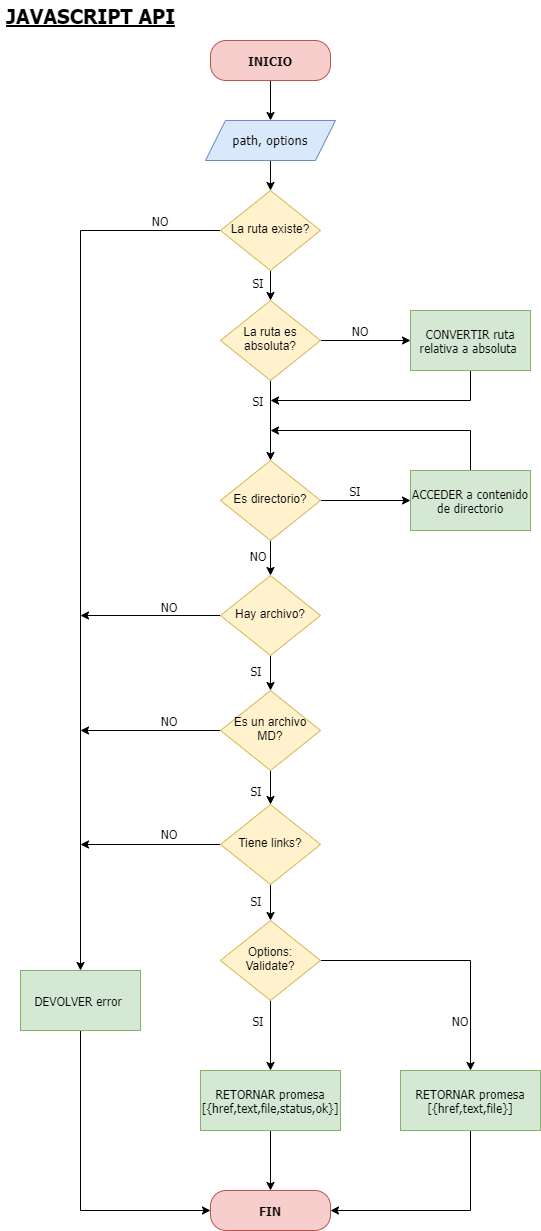

The diagram above was exported from draw.io. Its source (the exported page's mxGraphModel, read from the mxfile embedded in the PNG):
<mxGraphModel dx="1019" dy="555" grid="1" gridSize="10" guides="1" tooltips="1" connect="1" arrows="1" fold="1" page="1" pageScale="1" pageWidth="827" pageHeight="1169" math="0" shadow="0">
  <root>
    <mxCell id="WIyWlLk6GJQsqaUBKTNV-0" />
    <mxCell id="WIyWlLk6GJQsqaUBKTNV-1" parent="WIyWlLk6GJQsqaUBKTNV-0" />
    <mxCell id="mCayj5eymC6Nj5F-JdPh-7" value="" style="edgeStyle=orthogonalEdgeStyle;rounded=0;orthogonalLoop=1;jettySize=auto;html=1;fontFamily=Tahoma;fontSize=12;" parent="WIyWlLk6GJQsqaUBKTNV-1" source="mCayj5eymC6Nj5F-JdPh-2" target="mCayj5eymC6Nj5F-JdPh-5" edge="1">
      <mxGeometry relative="1" as="geometry" />
    </mxCell>
    <mxCell id="mCayj5eymC6Nj5F-JdPh-2" value="INICIO" style="rounded=1;whiteSpace=wrap;html=1;fontFamily=Tahoma;arcSize=39;fillColor=#f8cecc;strokeColor=#b85450;fontStyle=1" parent="WIyWlLk6GJQsqaUBKTNV-1" vertex="1">
      <mxGeometry x="240" y="50" width="120" height="40" as="geometry" />
    </mxCell>
    <mxCell id="mCayj5eymC6Nj5F-JdPh-3" value="FIN" style="rounded=1;whiteSpace=wrap;html=1;fontFamily=Tahoma;arcSize=39;fillColor=#f8cecc;strokeColor=#b85450;fontStyle=1" parent="WIyWlLk6GJQsqaUBKTNV-1" vertex="1">
      <mxGeometry x="240" y="1200" width="120" height="40" as="geometry" />
    </mxCell>
    <mxCell id="mCayj5eymC6Nj5F-JdPh-4" value="JAVASCRIPT API" style="text;html=1;align=center;verticalAlign=middle;resizable=0;points=[];autosize=1;fontFamily=Tahoma;fontStyle=5;fontSize=20;" parent="WIyWlLk6GJQsqaUBKTNV-1" vertex="1">
      <mxGeometry x="30" y="10" width="180" height="30" as="geometry" />
    </mxCell>
    <mxCell id="mCayj5eymC6Nj5F-JdPh-10" style="edgeStyle=orthogonalEdgeStyle;rounded=0;orthogonalLoop=1;jettySize=auto;html=1;fontFamily=Tahoma;fontSize=12;" parent="WIyWlLk6GJQsqaUBKTNV-1" source="mCayj5eymC6Nj5F-JdPh-5" target="mCayj5eymC6Nj5F-JdPh-9" edge="1">
      <mxGeometry relative="1" as="geometry" />
    </mxCell>
    <mxCell id="mCayj5eymC6Nj5F-JdPh-5" value="&lt;font style=&quot;font-size: 13px&quot;&gt;path, options&lt;/font&gt;" style="shape=parallelogram;perimeter=parallelogramPerimeter;whiteSpace=wrap;html=1;fixedSize=1;fontFamily=Tahoma;fontSize=12;fillColor=#dae8fc;strokeColor=#6c8ebf;" parent="WIyWlLk6GJQsqaUBKTNV-1" vertex="1">
      <mxGeometry x="235" y="130" width="130" height="40" as="geometry" />
    </mxCell>
    <mxCell id="mCayj5eymC6Nj5F-JdPh-18" value="" style="edgeStyle=orthogonalEdgeStyle;rounded=0;orthogonalLoop=1;jettySize=auto;html=1;fontFamily=Tahoma;fontSize=12;" parent="WIyWlLk6GJQsqaUBKTNV-1" source="mCayj5eymC6Nj5F-JdPh-9" target="WIyWlLk6GJQsqaUBKTNV-6" edge="1">
      <mxGeometry relative="1" as="geometry" />
    </mxCell>
    <mxCell id="DxWsY_Lhf7X4Akap556S-1" style="edgeStyle=orthogonalEdgeStyle;rounded=0;orthogonalLoop=1;jettySize=auto;html=1;exitX=0;exitY=0.5;exitDx=0;exitDy=0;entryX=0.5;entryY=0;entryDx=0;entryDy=0;" parent="WIyWlLk6GJQsqaUBKTNV-1" source="mCayj5eymC6Nj5F-JdPh-9" target="mCayj5eymC6Nj5F-JdPh-14" edge="1">
      <mxGeometry relative="1" as="geometry" />
    </mxCell>
    <mxCell id="mCayj5eymC6Nj5F-JdPh-9" value="La ruta existe?" style="rhombus;whiteSpace=wrap;html=1;shadow=0;fontFamily=Helvetica;fontSize=12;align=center;strokeWidth=1;spacing=6;spacingTop=-4;fillColor=#fff2cc;strokeColor=#d6b656;" parent="WIyWlLk6GJQsqaUBKTNV-1" vertex="1">
      <mxGeometry x="250" y="200" width="100" height="80" as="geometry" />
    </mxCell>
    <mxCell id="mCayj5eymC6Nj5F-JdPh-12" value="NO" style="text;html=1;strokeColor=none;fillColor=none;align=center;verticalAlign=middle;whiteSpace=wrap;rounded=0;fontFamily=Tahoma;fontSize=12;" parent="WIyWlLk6GJQsqaUBKTNV-1" vertex="1">
      <mxGeometry x="170" y="220" width="40" height="20" as="geometry" />
    </mxCell>
    <mxCell id="mCayj5eymC6Nj5F-JdPh-15" style="edgeStyle=orthogonalEdgeStyle;rounded=0;orthogonalLoop=1;jettySize=auto;html=1;exitX=0.5;exitY=1;exitDx=0;exitDy=0;entryX=0;entryY=0.5;entryDx=0;entryDy=0;fontFamily=Tahoma;fontSize=12;" parent="WIyWlLk6GJQsqaUBKTNV-1" source="mCayj5eymC6Nj5F-JdPh-14" target="mCayj5eymC6Nj5F-JdPh-3" edge="1">
      <mxGeometry relative="1" as="geometry" />
    </mxCell>
    <mxCell id="mCayj5eymC6Nj5F-JdPh-14" value="DEVOLVER error&amp;nbsp;" style="rounded=0;whiteSpace=wrap;html=1;fontFamily=Tahoma;fontSize=12;fillColor=#d5e8d4;strokeColor=#82b366;" parent="WIyWlLk6GJQsqaUBKTNV-1" vertex="1">
      <mxGeometry x="50" y="980" width="120" height="60" as="geometry" />
    </mxCell>
    <mxCell id="mCayj5eymC6Nj5F-JdPh-25" style="edgeStyle=orthogonalEdgeStyle;rounded=0;orthogonalLoop=1;jettySize=auto;html=1;exitX=1;exitY=0.5;exitDx=0;exitDy=0;entryX=0;entryY=0.5;entryDx=0;entryDy=0;fontFamily=Tahoma;fontSize=12;" parent="WIyWlLk6GJQsqaUBKTNV-1" source="WIyWlLk6GJQsqaUBKTNV-6" target="mCayj5eymC6Nj5F-JdPh-24" edge="1">
      <mxGeometry relative="1" as="geometry" />
    </mxCell>
    <mxCell id="DxWsY_Lhf7X4Akap556S-9" style="edgeStyle=orthogonalEdgeStyle;rounded=0;orthogonalLoop=1;jettySize=auto;html=1;exitX=0.5;exitY=1;exitDx=0;exitDy=0;entryX=0.5;entryY=0;entryDx=0;entryDy=0;" parent="WIyWlLk6GJQsqaUBKTNV-1" source="WIyWlLk6GJQsqaUBKTNV-6" target="DxWsY_Lhf7X4Akap556S-0" edge="1">
      <mxGeometry relative="1" as="geometry" />
    </mxCell>
    <mxCell id="WIyWlLk6GJQsqaUBKTNV-6" value="La ruta es absoluta?" style="rhombus;whiteSpace=wrap;html=1;shadow=0;fontFamily=Helvetica;fontSize=12;align=center;strokeWidth=1;spacing=6;spacingTop=-4;fillColor=#fff2cc;strokeColor=#d6b656;" parent="WIyWlLk6GJQsqaUBKTNV-1" vertex="1">
      <mxGeometry x="250" y="310" width="100" height="80" as="geometry" />
    </mxCell>
    <mxCell id="mCayj5eymC6Nj5F-JdPh-19" value="SI" style="text;html=1;strokeColor=none;fillColor=none;align=center;verticalAlign=middle;whiteSpace=wrap;rounded=0;fontFamily=Tahoma;fontSize=12;" parent="WIyWlLk6GJQsqaUBKTNV-1" vertex="1">
      <mxGeometry x="268" y="282" width="40" height="20" as="geometry" />
    </mxCell>
    <mxCell id="mCayj5eymC6Nj5F-JdPh-23" value="SI" style="text;html=1;strokeColor=none;fillColor=none;align=center;verticalAlign=middle;whiteSpace=wrap;rounded=0;fontFamily=Tahoma;fontSize=12;" parent="WIyWlLk6GJQsqaUBKTNV-1" vertex="1">
      <mxGeometry x="268" y="400" width="40" height="20" as="geometry" />
    </mxCell>
    <mxCell id="mCayj5eymC6Nj5F-JdPh-30" style="edgeStyle=orthogonalEdgeStyle;rounded=0;orthogonalLoop=1;jettySize=auto;html=1;exitX=0.5;exitY=1;exitDx=0;exitDy=0;fontFamily=Tahoma;fontSize=12;" parent="WIyWlLk6GJQsqaUBKTNV-1" source="mCayj5eymC6Nj5F-JdPh-24" edge="1">
      <mxGeometry relative="1" as="geometry">
        <Array as="points">
          <mxPoint x="500" y="410" />
          <mxPoint x="300" y="410" />
        </Array>
        <mxPoint x="300" y="410" as="targetPoint" />
      </mxGeometry>
    </mxCell>
    <mxCell id="mCayj5eymC6Nj5F-JdPh-24" value="CONVERTIR ruta relativa a absoluta&amp;nbsp;" style="rounded=0;whiteSpace=wrap;html=1;fontFamily=Tahoma;fontSize=12;fillColor=#d5e8d4;strokeColor=#82b366;" parent="WIyWlLk6GJQsqaUBKTNV-1" vertex="1">
      <mxGeometry x="440" y="320" width="120" height="60" as="geometry" />
    </mxCell>
    <mxCell id="futP3R3XCPoY1-pv2cTM-7" style="edgeStyle=orthogonalEdgeStyle;rounded=0;orthogonalLoop=1;jettySize=auto;html=1;exitX=0.5;exitY=1;exitDx=0;exitDy=0;" parent="WIyWlLk6GJQsqaUBKTNV-1" source="mCayj5eymC6Nj5F-JdPh-26" target="futP3R3XCPoY1-pv2cTM-4" edge="1">
      <mxGeometry relative="1" as="geometry" />
    </mxCell>
    <mxCell id="futP3R3XCPoY1-pv2cTM-13" style="edgeStyle=orthogonalEdgeStyle;rounded=0;orthogonalLoop=1;jettySize=auto;html=1;exitX=0;exitY=0.5;exitDx=0;exitDy=0;" parent="WIyWlLk6GJQsqaUBKTNV-1" source="mCayj5eymC6Nj5F-JdPh-26" edge="1">
      <mxGeometry relative="1" as="geometry">
        <mxPoint x="110" y="740" as="targetPoint" />
      </mxGeometry>
    </mxCell>
    <mxCell id="mCayj5eymC6Nj5F-JdPh-26" value="Es un archivo MD?" style="rhombus;whiteSpace=wrap;html=1;shadow=0;fontFamily=Helvetica;fontSize=12;align=center;strokeWidth=1;spacing=6;spacingTop=-4;fillColor=#fff2cc;strokeColor=#d6b656;" parent="WIyWlLk6GJQsqaUBKTNV-1" vertex="1">
      <mxGeometry x="250" y="700" width="100" height="80" as="geometry" />
    </mxCell>
    <mxCell id="mCayj5eymC6Nj5F-JdPh-29" value="NO" style="text;html=1;strokeColor=none;fillColor=none;align=center;verticalAlign=middle;whiteSpace=wrap;rounded=0;fontFamily=Tahoma;fontSize=12;" parent="WIyWlLk6GJQsqaUBKTNV-1" vertex="1">
      <mxGeometry x="370" y="330" width="40" height="20" as="geometry" />
    </mxCell>
    <mxCell id="mCayj5eymC6Nj5F-JdPh-34" value="NO" style="text;html=1;strokeColor=none;fillColor=none;align=center;verticalAlign=middle;whiteSpace=wrap;rounded=0;fontFamily=Tahoma;fontSize=12;" parent="WIyWlLk6GJQsqaUBKTNV-1" vertex="1">
      <mxGeometry x="179" y="720" width="40" height="20" as="geometry" />
    </mxCell>
    <mxCell id="-kUUt5J60D5tBj2wyVwO-4" style="edgeStyle=orthogonalEdgeStyle;rounded=0;orthogonalLoop=1;jettySize=auto;html=1;exitX=0.5;exitY=1;exitDx=0;exitDy=0;" parent="WIyWlLk6GJQsqaUBKTNV-1" target="-kUUt5J60D5tBj2wyVwO-3" edge="1">
      <mxGeometry relative="1" as="geometry">
        <mxPoint x="300" y="980" as="sourcePoint" />
      </mxGeometry>
    </mxCell>
    <mxCell id="-kUUt5J60D5tBj2wyVwO-13" style="edgeStyle=orthogonalEdgeStyle;rounded=0;orthogonalLoop=1;jettySize=auto;html=1;exitX=1;exitY=0.5;exitDx=0;exitDy=0;entryX=0.5;entryY=0;entryDx=0;entryDy=0;" parent="WIyWlLk6GJQsqaUBKTNV-1" source="-kUUt5J60D5tBj2wyVwO-0" target="-kUUt5J60D5tBj2wyVwO-11" edge="1">
      <mxGeometry relative="1" as="geometry" />
    </mxCell>
    <mxCell id="-kUUt5J60D5tBj2wyVwO-0" value="Options:&lt;br&gt;Validate?" style="rhombus;whiteSpace=wrap;html=1;shadow=0;fontFamily=Helvetica;fontSize=12;align=center;strokeWidth=1;spacing=6;spacingTop=-4;fillColor=#fff2cc;strokeColor=#d6b656;" parent="WIyWlLk6GJQsqaUBKTNV-1" vertex="1">
      <mxGeometry x="250" y="930" width="100" height="80" as="geometry" />
    </mxCell>
    <mxCell id="-kUUt5J60D5tBj2wyVwO-5" style="edgeStyle=orthogonalEdgeStyle;rounded=0;orthogonalLoop=1;jettySize=auto;html=1;exitX=0.5;exitY=1;exitDx=0;exitDy=0;" parent="WIyWlLk6GJQsqaUBKTNV-1" source="-kUUt5J60D5tBj2wyVwO-3" edge="1">
      <mxGeometry relative="1" as="geometry">
        <mxPoint x="300" y="1200" as="targetPoint" />
      </mxGeometry>
    </mxCell>
    <mxCell id="-kUUt5J60D5tBj2wyVwO-3" value="RETORNAR promesa [{href,text,file,status,ok}]" style="rounded=0;whiteSpace=wrap;html=1;fontFamily=Tahoma;fontSize=12;fillColor=#d5e8d4;strokeColor=#82b366;" parent="WIyWlLk6GJQsqaUBKTNV-1" vertex="1">
      <mxGeometry x="230" y="1080" width="140" height="60" as="geometry" />
    </mxCell>
    <mxCell id="-kUUt5J60D5tBj2wyVwO-7" value="SI" style="text;html=1;strokeColor=none;fillColor=none;align=center;verticalAlign=middle;whiteSpace=wrap;rounded=0;fontFamily=Tahoma;fontSize=12;" parent="WIyWlLk6GJQsqaUBKTNV-1" vertex="1">
      <mxGeometry x="266" y="790" width="40" height="20" as="geometry" />
    </mxCell>
    <mxCell id="-kUUt5J60D5tBj2wyVwO-9" value="SI" style="text;html=1;strokeColor=none;fillColor=none;align=center;verticalAlign=middle;whiteSpace=wrap;rounded=0;fontFamily=Tahoma;fontSize=12;" parent="WIyWlLk6GJQsqaUBKTNV-1" vertex="1">
      <mxGeometry x="268" y="1020" width="40" height="20" as="geometry" />
    </mxCell>
    <mxCell id="-kUUt5J60D5tBj2wyVwO-14" style="edgeStyle=orthogonalEdgeStyle;rounded=0;orthogonalLoop=1;jettySize=auto;html=1;exitX=0.5;exitY=1;exitDx=0;exitDy=0;entryX=1;entryY=0.5;entryDx=0;entryDy=0;" parent="WIyWlLk6GJQsqaUBKTNV-1" source="-kUUt5J60D5tBj2wyVwO-11" target="mCayj5eymC6Nj5F-JdPh-3" edge="1">
      <mxGeometry relative="1" as="geometry" />
    </mxCell>
    <mxCell id="-kUUt5J60D5tBj2wyVwO-11" value="RETORNAR promesa [{href,text,file}]" style="rounded=0;whiteSpace=wrap;html=1;fontFamily=Tahoma;fontSize=12;fillColor=#d5e8d4;strokeColor=#82b366;" parent="WIyWlLk6GJQsqaUBKTNV-1" vertex="1">
      <mxGeometry x="430" y="1080" width="140" height="60" as="geometry" />
    </mxCell>
    <mxCell id="-kUUt5J60D5tBj2wyVwO-12" value="NO" style="text;html=1;strokeColor=none;fillColor=none;align=center;verticalAlign=middle;whiteSpace=wrap;rounded=0;fontFamily=Tahoma;fontSize=12;" parent="WIyWlLk6GJQsqaUBKTNV-1" vertex="1">
      <mxGeometry x="470" y="1020" width="40" height="20" as="geometry" />
    </mxCell>
    <mxCell id="DxWsY_Lhf7X4Akap556S-11" style="edgeStyle=orthogonalEdgeStyle;rounded=0;orthogonalLoop=1;jettySize=auto;html=1;exitX=1;exitY=0.5;exitDx=0;exitDy=0;entryX=0;entryY=0.5;entryDx=0;entryDy=0;" parent="WIyWlLk6GJQsqaUBKTNV-1" source="DxWsY_Lhf7X4Akap556S-0" target="DxWsY_Lhf7X4Akap556S-4" edge="1">
      <mxGeometry relative="1" as="geometry" />
    </mxCell>
    <mxCell id="futP3R3XCPoY1-pv2cTM-1" style="edgeStyle=orthogonalEdgeStyle;rounded=0;orthogonalLoop=1;jettySize=auto;html=1;exitX=0.5;exitY=1;exitDx=0;exitDy=0;entryX=0.5;entryY=0;entryDx=0;entryDy=0;" parent="WIyWlLk6GJQsqaUBKTNV-1" source="DxWsY_Lhf7X4Akap556S-0" target="futP3R3XCPoY1-pv2cTM-0" edge="1">
      <mxGeometry relative="1" as="geometry" />
    </mxCell>
    <mxCell id="DxWsY_Lhf7X4Akap556S-0" value="Es directorio?" style="rhombus;whiteSpace=wrap;html=1;shadow=0;fontFamily=Helvetica;fontSize=12;align=center;strokeWidth=1;spacing=6;spacingTop=-4;fillColor=#fff2cc;strokeColor=#d6b656;" parent="WIyWlLk6GJQsqaUBKTNV-1" vertex="1">
      <mxGeometry x="250" y="470" width="100" height="80" as="geometry" />
    </mxCell>
    <mxCell id="DxWsY_Lhf7X4Akap556S-10" style="edgeStyle=orthogonalEdgeStyle;rounded=0;orthogonalLoop=1;jettySize=auto;html=1;" parent="WIyWlLk6GJQsqaUBKTNV-1" source="DxWsY_Lhf7X4Akap556S-4" edge="1">
      <mxGeometry relative="1" as="geometry">
        <mxPoint x="300" y="440" as="targetPoint" />
        <Array as="points">
          <mxPoint x="500" y="440" />
        </Array>
      </mxGeometry>
    </mxCell>
    <mxCell id="DxWsY_Lhf7X4Akap556S-4" value="ACCEDER a contenido de directorio" style="rounded=0;whiteSpace=wrap;html=1;fontFamily=Tahoma;fontSize=12;fillColor=#d5e8d4;strokeColor=#82b366;" parent="WIyWlLk6GJQsqaUBKTNV-1" vertex="1">
      <mxGeometry x="440" y="480" width="120" height="60" as="geometry" />
    </mxCell>
    <mxCell id="DxWsY_Lhf7X4Akap556S-12" value="SI" style="text;html=1;strokeColor=none;fillColor=none;align=center;verticalAlign=middle;whiteSpace=wrap;rounded=0;fontFamily=Tahoma;fontSize=12;" parent="WIyWlLk6GJQsqaUBKTNV-1" vertex="1">
      <mxGeometry x="365" y="490" width="40" height="20" as="geometry" />
    </mxCell>
    <mxCell id="DxWsY_Lhf7X4Akap556S-14" value="NO" style="text;html=1;strokeColor=none;fillColor=none;align=center;verticalAlign=middle;whiteSpace=wrap;rounded=0;fontFamily=Tahoma;fontSize=12;" parent="WIyWlLk6GJQsqaUBKTNV-1" vertex="1">
      <mxGeometry x="268" y="555" width="40" height="20" as="geometry" />
    </mxCell>
    <mxCell id="futP3R3XCPoY1-pv2cTM-2" style="edgeStyle=orthogonalEdgeStyle;rounded=0;orthogonalLoop=1;jettySize=auto;html=1;exitX=0.5;exitY=1;exitDx=0;exitDy=0;entryX=0.5;entryY=0;entryDx=0;entryDy=0;" parent="WIyWlLk6GJQsqaUBKTNV-1" source="futP3R3XCPoY1-pv2cTM-0" target="mCayj5eymC6Nj5F-JdPh-26" edge="1">
      <mxGeometry relative="1" as="geometry" />
    </mxCell>
    <mxCell id="futP3R3XCPoY1-pv2cTM-14" style="edgeStyle=orthogonalEdgeStyle;rounded=0;orthogonalLoop=1;jettySize=auto;html=1;exitX=0;exitY=0.5;exitDx=0;exitDy=0;" parent="WIyWlLk6GJQsqaUBKTNV-1" source="futP3R3XCPoY1-pv2cTM-0" edge="1">
      <mxGeometry relative="1" as="geometry">
        <mxPoint x="110" y="625" as="targetPoint" />
      </mxGeometry>
    </mxCell>
    <mxCell id="futP3R3XCPoY1-pv2cTM-0" value="Hay archivo?" style="rhombus;whiteSpace=wrap;html=1;shadow=0;fontFamily=Helvetica;fontSize=12;align=center;strokeWidth=1;spacing=6;spacingTop=-4;fillColor=#fff2cc;strokeColor=#d6b656;" parent="WIyWlLk6GJQsqaUBKTNV-1" vertex="1">
      <mxGeometry x="250" y="585" width="100" height="80" as="geometry" />
    </mxCell>
    <mxCell id="futP3R3XCPoY1-pv2cTM-3" value="SI" style="text;html=1;strokeColor=none;fillColor=none;align=center;verticalAlign=middle;whiteSpace=wrap;rounded=0;fontFamily=Tahoma;fontSize=12;" parent="WIyWlLk6GJQsqaUBKTNV-1" vertex="1">
      <mxGeometry x="266" y="670" width="40" height="20" as="geometry" />
    </mxCell>
    <mxCell id="futP3R3XCPoY1-pv2cTM-8" style="edgeStyle=orthogonalEdgeStyle;rounded=0;orthogonalLoop=1;jettySize=auto;html=1;exitX=0.5;exitY=1;exitDx=0;exitDy=0;entryX=0.5;entryY=0;entryDx=0;entryDy=0;" parent="WIyWlLk6GJQsqaUBKTNV-1" source="futP3R3XCPoY1-pv2cTM-4" target="-kUUt5J60D5tBj2wyVwO-0" edge="1">
      <mxGeometry relative="1" as="geometry" />
    </mxCell>
    <mxCell id="futP3R3XCPoY1-pv2cTM-11" style="edgeStyle=orthogonalEdgeStyle;rounded=0;orthogonalLoop=1;jettySize=auto;html=1;exitX=0;exitY=0.5;exitDx=0;exitDy=0;" parent="WIyWlLk6GJQsqaUBKTNV-1" source="futP3R3XCPoY1-pv2cTM-4" edge="1">
      <mxGeometry relative="1" as="geometry">
        <mxPoint x="110" y="854" as="targetPoint" />
      </mxGeometry>
    </mxCell>
    <mxCell id="futP3R3XCPoY1-pv2cTM-4" value="Tiene links?" style="rhombus;whiteSpace=wrap;html=1;shadow=0;fontFamily=Helvetica;fontSize=12;align=center;strokeWidth=1;spacing=6;spacingTop=-4;fillColor=#fff2cc;strokeColor=#d6b656;" parent="WIyWlLk6GJQsqaUBKTNV-1" vertex="1">
      <mxGeometry x="250" y="814" width="100" height="80" as="geometry" />
    </mxCell>
    <mxCell id="futP3R3XCPoY1-pv2cTM-10" value="SI" style="text;html=1;strokeColor=none;fillColor=none;align=center;verticalAlign=middle;whiteSpace=wrap;rounded=0;fontFamily=Tahoma;fontSize=12;" parent="WIyWlLk6GJQsqaUBKTNV-1" vertex="1">
      <mxGeometry x="266" y="900" width="40" height="20" as="geometry" />
    </mxCell>
    <mxCell id="futP3R3XCPoY1-pv2cTM-12" value="NO" style="text;html=1;strokeColor=none;fillColor=none;align=center;verticalAlign=middle;whiteSpace=wrap;rounded=0;fontFamily=Tahoma;fontSize=12;" parent="WIyWlLk6GJQsqaUBKTNV-1" vertex="1">
      <mxGeometry x="179" y="833" width="40" height="20" as="geometry" />
    </mxCell>
    <mxCell id="futP3R3XCPoY1-pv2cTM-15" value="NO" style="text;html=1;strokeColor=none;fillColor=none;align=center;verticalAlign=middle;whiteSpace=wrap;rounded=0;fontFamily=Tahoma;fontSize=12;" parent="WIyWlLk6GJQsqaUBKTNV-1" vertex="1">
      <mxGeometry x="179" y="606" width="40" height="20" as="geometry" />
    </mxCell>
  </root>
</mxGraphModel>